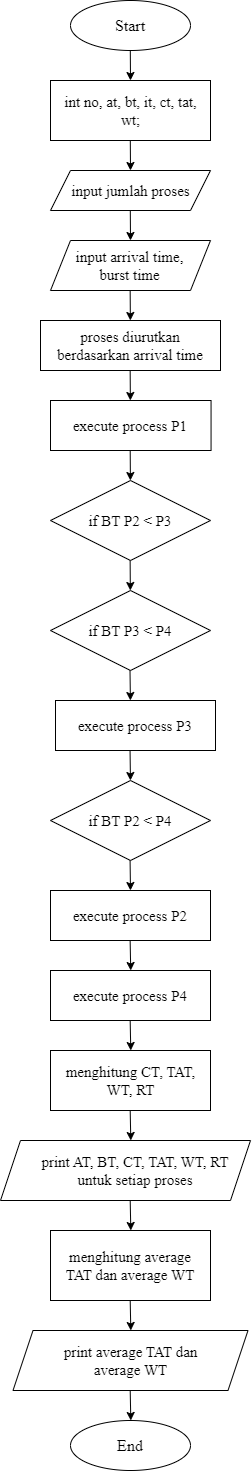

The diagram above was exported from draw.io. Its source (the exported page's mxGraphModel, read from the mxfile embedded in the PNG):
<mxGraphModel dx="2333" dy="1238" grid="1" gridSize="10" guides="1" tooltips="1" connect="1" arrows="1" fold="1" page="1" pageScale="1" pageWidth="1100" pageHeight="1700" background="#FFFFFF" math="0" shadow="0">
  <root>
    <mxCell id="0" />
    <mxCell id="1" parent="0" />
    <mxCell id="nETzhO03F75ztfV2wErN-2" value="" style="endArrow=classic;html=1;rounded=0;" parent="1" edge="1">
      <mxGeometry width="50" height="50" relative="1" as="geometry">
        <mxPoint x="279.8" y="90" as="sourcePoint" />
        <mxPoint x="280" y="120" as="targetPoint" />
      </mxGeometry>
    </mxCell>
    <mxCell id="nETzhO03F75ztfV2wErN-5" value="" style="endArrow=classic;html=1;rounded=0;" parent="1" edge="1">
      <mxGeometry width="50" height="50" relative="1" as="geometry">
        <mxPoint x="279.8" y="180" as="sourcePoint" />
        <mxPoint x="280" y="210" as="targetPoint" />
      </mxGeometry>
    </mxCell>
    <mxCell id="nETzhO03F75ztfV2wErN-6" value="" style="endArrow=classic;html=1;rounded=0;" parent="1" edge="1">
      <mxGeometry width="50" height="50" relative="1" as="geometry">
        <mxPoint x="279.79999999999995" y="250" as="sourcePoint" />
        <mxPoint x="280" y="280" as="targetPoint" />
      </mxGeometry>
    </mxCell>
    <mxCell id="nETzhO03F75ztfV2wErN-11" value="" style="endArrow=classic;html=1;rounded=0;" parent="1" edge="1">
      <mxGeometry width="50" height="50" relative="1" as="geometry">
        <mxPoint x="279.65999999999997" y="330" as="sourcePoint" />
        <mxPoint x="279.86" y="360" as="targetPoint" />
      </mxGeometry>
    </mxCell>
    <mxCell id="nETzhO03F75ztfV2wErN-12" value="" style="endArrow=classic;html=1;rounded=0;" parent="1" edge="1">
      <mxGeometry width="50" height="50" relative="1" as="geometry">
        <mxPoint x="279.65999999999997" y="410" as="sourcePoint" />
        <mxPoint x="279.86" y="440" as="targetPoint" />
      </mxGeometry>
    </mxCell>
    <mxCell id="nETzhO03F75ztfV2wErN-20" value="" style="endArrow=classic;html=1;rounded=0;" parent="1" edge="1">
      <mxGeometry width="50" height="50" relative="1" as="geometry">
        <mxPoint x="279.62999999999994" y="600" as="sourcePoint" />
        <mxPoint x="279.83" y="630" as="targetPoint" />
      </mxGeometry>
    </mxCell>
    <mxCell id="nETzhO03F75ztfV2wErN-33" value="" style="endArrow=classic;html=1;rounded=0;" parent="1" edge="1">
      <mxGeometry width="50" height="50" relative="1" as="geometry">
        <mxPoint x="279.5" y="710" as="sourcePoint" />
        <mxPoint x="279.9" y="740" as="targetPoint" />
      </mxGeometry>
    </mxCell>
    <mxCell id="gPiJMOuE83U6zO0GUfHq-8" value="" style="group" vertex="1" connectable="0" parent="1">
      <mxGeometry x="200" y="1090" width="160" height="60" as="geometry" />
    </mxCell>
    <mxCell id="nETzhO03F75ztfV2wErN-22" value="" style="rounded=0;whiteSpace=wrap;html=1;" parent="gPiJMOuE83U6zO0GUfHq-8" vertex="1">
      <mxGeometry width="160" height="60" as="geometry" />
    </mxCell>
    <mxCell id="nETzhO03F75ztfV2wErN-44" value="menghitung CT, TAT, WT, RT" style="text;html=1;align=center;verticalAlign=middle;whiteSpace=wrap;rounded=0;fontSize=15;fontFamily=Times New Roman;" parent="gPiJMOuE83U6zO0GUfHq-8" vertex="1">
      <mxGeometry x="12.5" y="15" width="135" height="30" as="geometry" />
    </mxCell>
    <mxCell id="gPiJMOuE83U6zO0GUfHq-9" value="" style="group" vertex="1" connectable="0" parent="1">
      <mxGeometry x="150" y="1180" width="250" height="60" as="geometry" />
    </mxCell>
    <mxCell id="nETzhO03F75ztfV2wErN-24" value="" style="shape=parallelogram;perimeter=parallelogramPerimeter;whiteSpace=wrap;html=1;fixedSize=1;" parent="gPiJMOuE83U6zO0GUfHq-9" vertex="1">
      <mxGeometry width="250" height="60" as="geometry" />
    </mxCell>
    <mxCell id="nETzhO03F75ztfV2wErN-45" value="print AT, BT, CT, TAT, WT, RT untuk setiap proses" style="text;html=1;align=center;verticalAlign=middle;whiteSpace=wrap;rounded=0;fontSize=15;fontFamily=Times New Roman;" parent="gPiJMOuE83U6zO0GUfHq-9" vertex="1">
      <mxGeometry x="40" y="15" width="190" height="30" as="geometry" />
    </mxCell>
    <mxCell id="gPiJMOuE83U6zO0GUfHq-10" value="" style="group" vertex="1" connectable="0" parent="1">
      <mxGeometry x="200" y="1270" width="160" height="70" as="geometry" />
    </mxCell>
    <mxCell id="nETzhO03F75ztfV2wErN-47" value="" style="rounded=0;whiteSpace=wrap;html=1;" parent="gPiJMOuE83U6zO0GUfHq-10" vertex="1">
      <mxGeometry width="160" height="70" as="geometry" />
    </mxCell>
    <mxCell id="nETzhO03F75ztfV2wErN-48" value="menghitung average TAT dan average WT" style="text;html=1;align=center;verticalAlign=middle;whiteSpace=wrap;rounded=0;fontSize=15;fontFamily=Times New Roman;" parent="gPiJMOuE83U6zO0GUfHq-10" vertex="1">
      <mxGeometry x="11.25" y="15" width="137.5" height="40" as="geometry" />
    </mxCell>
    <mxCell id="gPiJMOuE83U6zO0GUfHq-11" value="" style="group" vertex="1" connectable="0" parent="1">
      <mxGeometry x="162.5" y="1370" width="235" height="60" as="geometry" />
    </mxCell>
    <mxCell id="nETzhO03F75ztfV2wErN-27" value="" style="shape=parallelogram;perimeter=parallelogramPerimeter;whiteSpace=wrap;html=1;fixedSize=1;" parent="gPiJMOuE83U6zO0GUfHq-11" vertex="1">
      <mxGeometry width="235" height="60" as="geometry" />
    </mxCell>
    <mxCell id="nETzhO03F75ztfV2wErN-49" value="print average TAT dan average WT" style="text;html=1;align=center;verticalAlign=middle;whiteSpace=wrap;rounded=0;fontSize=15;fontFamily=Times New Roman;" parent="gPiJMOuE83U6zO0GUfHq-11" vertex="1">
      <mxGeometry x="31.25" y="10" width="172.5" height="40" as="geometry" />
    </mxCell>
    <mxCell id="gPiJMOuE83U6zO0GUfHq-12" value="" style="group" vertex="1" connectable="0" parent="1">
      <mxGeometry x="220" y="1460" width="120" height="50" as="geometry" />
    </mxCell>
    <mxCell id="nETzhO03F75ztfV2wErN-35" value="" style="ellipse;whiteSpace=wrap;html=1;" parent="gPiJMOuE83U6zO0GUfHq-12" vertex="1">
      <mxGeometry width="120" height="50" as="geometry" />
    </mxCell>
    <mxCell id="nETzhO03F75ztfV2wErN-50" value="End" style="text;html=1;align=center;verticalAlign=middle;whiteSpace=wrap;rounded=0;fontSize=16;fontFamily=Times New Roman;" parent="gPiJMOuE83U6zO0GUfHq-12" vertex="1">
      <mxGeometry x="15" y="10" width="90" height="30" as="geometry" />
    </mxCell>
    <mxCell id="gPiJMOuE83U6zO0GUfHq-20" value="" style="endArrow=classic;html=1;rounded=0;" edge="1" parent="1">
      <mxGeometry width="50" height="50" relative="1" as="geometry">
        <mxPoint x="279.55" y="790" as="sourcePoint" />
        <mxPoint x="279.95" y="820" as="targetPoint" />
      </mxGeometry>
    </mxCell>
    <mxCell id="gPiJMOuE83U6zO0GUfHq-24" value="" style="endArrow=classic;html=1;rounded=0;" edge="1" parent="1">
      <mxGeometry width="50" height="50" relative="1" as="geometry">
        <mxPoint x="279.58000000000004" y="900" as="sourcePoint" />
        <mxPoint x="279.98" y="930" as="targetPoint" />
      </mxGeometry>
    </mxCell>
    <mxCell id="gPiJMOuE83U6zO0GUfHq-31" value="" style="group" vertex="1" connectable="0" parent="1">
      <mxGeometry x="220" y="40" width="120" height="50" as="geometry" />
    </mxCell>
    <mxCell id="nETzhO03F75ztfV2wErN-1" value="" style="ellipse;whiteSpace=wrap;html=1;" parent="gPiJMOuE83U6zO0GUfHq-31" vertex="1">
      <mxGeometry width="120" height="50" as="geometry" />
    </mxCell>
    <mxCell id="nETzhO03F75ztfV2wErN-36" value="Start" style="text;html=1;align=center;verticalAlign=middle;whiteSpace=wrap;rounded=0;fontSize=16;fontFamily=Times New Roman;" parent="gPiJMOuE83U6zO0GUfHq-31" vertex="1">
      <mxGeometry x="15" y="10" width="90" height="30" as="geometry" />
    </mxCell>
    <mxCell id="gPiJMOuE83U6zO0GUfHq-32" value="" style="group" vertex="1" connectable="0" parent="1">
      <mxGeometry x="200" y="120" width="160" height="60" as="geometry" />
    </mxCell>
    <mxCell id="nETzhO03F75ztfV2wErN-3" value="" style="rounded=0;whiteSpace=wrap;html=1;" parent="gPiJMOuE83U6zO0GUfHq-32" vertex="1">
      <mxGeometry width="160" height="60" as="geometry" />
    </mxCell>
    <mxCell id="nETzhO03F75ztfV2wErN-37" value="int no, at, bt, it, ct, tat, wt;" style="text;html=1;align=center;verticalAlign=middle;whiteSpace=wrap;rounded=0;fontSize=15;fontFamily=Times New Roman;" parent="gPiJMOuE83U6zO0GUfHq-32" vertex="1">
      <mxGeometry x="7.5" y="15" width="145" height="30" as="geometry" />
    </mxCell>
    <mxCell id="gPiJMOuE83U6zO0GUfHq-33" value="" style="group" vertex="1" connectable="0" parent="1">
      <mxGeometry x="200" y="210" width="160" height="40" as="geometry" />
    </mxCell>
    <mxCell id="nETzhO03F75ztfV2wErN-4" value="" style="shape=parallelogram;perimeter=parallelogramPerimeter;whiteSpace=wrap;html=1;fixedSize=1;" parent="gPiJMOuE83U6zO0GUfHq-33" vertex="1">
      <mxGeometry width="160" height="40" as="geometry" />
    </mxCell>
    <mxCell id="nETzhO03F75ztfV2wErN-38" value="input jumlah proses" style="text;html=1;align=center;verticalAlign=middle;whiteSpace=wrap;rounded=0;fontSize=15;fontFamily=Times New Roman;" parent="gPiJMOuE83U6zO0GUfHq-33" vertex="1">
      <mxGeometry x="17.5" y="10" width="125" height="20" as="geometry" />
    </mxCell>
    <mxCell id="gPiJMOuE83U6zO0GUfHq-35" value="" style="group" vertex="1" connectable="0" parent="1">
      <mxGeometry x="200" y="280" width="160" height="50" as="geometry" />
    </mxCell>
    <mxCell id="nETzhO03F75ztfV2wErN-7" value="" style="shape=parallelogram;perimeter=parallelogramPerimeter;whiteSpace=wrap;html=1;fixedSize=1;" parent="gPiJMOuE83U6zO0GUfHq-35" vertex="1">
      <mxGeometry width="160" height="50" as="geometry" />
    </mxCell>
    <mxCell id="nETzhO03F75ztfV2wErN-39" value="input arrival time, burst time" style="text;html=1;align=center;verticalAlign=middle;whiteSpace=wrap;rounded=0;fontSize=15;fontFamily=Times New Roman;" parent="gPiJMOuE83U6zO0GUfHq-35" vertex="1">
      <mxGeometry x="24.444444444444443" y="12.5" width="111.11111111111111" height="25" as="geometry" />
    </mxCell>
    <mxCell id="gPiJMOuE83U6zO0GUfHq-37" value="" style="group" vertex="1" connectable="0" parent="1">
      <mxGeometry x="190" y="360" width="180" height="50" as="geometry" />
    </mxCell>
    <mxCell id="nETzhO03F75ztfV2wErN-8" value="" style="rounded=0;whiteSpace=wrap;html=1;" parent="gPiJMOuE83U6zO0GUfHq-37" vertex="1">
      <mxGeometry width="180" height="50" as="geometry" />
    </mxCell>
    <mxCell id="nETzhO03F75ztfV2wErN-40" value="proses diurutkan berdasarkan arrival time" style="text;html=1;align=center;verticalAlign=middle;whiteSpace=wrap;rounded=0;fontSize=15;fontFamily=Times New Roman;" parent="gPiJMOuE83U6zO0GUfHq-37" vertex="1">
      <mxGeometry x="14.850000000000001" y="12.5" width="150.31" height="25" as="geometry" />
    </mxCell>
    <mxCell id="nETzhO03F75ztfV2wErN-15" value="" style="endArrow=classic;html=1;rounded=0;" parent="1" edge="1">
      <mxGeometry width="50" height="50" relative="1" as="geometry">
        <mxPoint x="279.69999999999993" y="490" as="sourcePoint" />
        <mxPoint x="279.9" y="520" as="targetPoint" />
      </mxGeometry>
    </mxCell>
    <mxCell id="gPiJMOuE83U6zO0GUfHq-26" value="" style="endArrow=classic;html=1;rounded=0;" edge="1" parent="1">
      <mxGeometry width="50" height="50" relative="1" as="geometry">
        <mxPoint x="279.63999999999993" y="980" as="sourcePoint" />
        <mxPoint x="280.2300000000001" y="1010" as="targetPoint" />
      </mxGeometry>
    </mxCell>
    <mxCell id="gPiJMOuE83U6zO0GUfHq-124" value="" style="group" vertex="1" connectable="0" parent="1">
      <mxGeometry x="200" y="440" width="170" height="50" as="geometry" />
    </mxCell>
    <mxCell id="gPiJMOuE83U6zO0GUfHq-125" value="" style="rounded=0;whiteSpace=wrap;html=1;" vertex="1" parent="gPiJMOuE83U6zO0GUfHq-124">
      <mxGeometry width="160.55555555555554" height="50" as="geometry" />
    </mxCell>
    <mxCell id="gPiJMOuE83U6zO0GUfHq-126" value="execute process P1" style="text;html=1;align=center;verticalAlign=middle;whiteSpace=wrap;rounded=0;fontSize=15;fontFamily=Times New Roman;" vertex="1" parent="gPiJMOuE83U6zO0GUfHq-124">
      <mxGeometry x="9.295" y="12.5" width="141.95944444444444" height="25" as="geometry" />
    </mxCell>
    <mxCell id="gPiJMOuE83U6zO0GUfHq-127" value="" style="group" vertex="1" connectable="0" parent="1">
      <mxGeometry x="200" y="930" width="160" height="50" as="geometry" />
    </mxCell>
    <mxCell id="gPiJMOuE83U6zO0GUfHq-128" value="" style="rounded=0;whiteSpace=wrap;html=1;" vertex="1" parent="gPiJMOuE83U6zO0GUfHq-127">
      <mxGeometry width="160" height="50" as="geometry" />
    </mxCell>
    <mxCell id="gPiJMOuE83U6zO0GUfHq-129" value="execute process P2" style="text;html=1;align=center;verticalAlign=middle;whiteSpace=wrap;rounded=0;fontSize=15;fontFamily=Times New Roman;" vertex="1" parent="gPiJMOuE83U6zO0GUfHq-127">
      <mxGeometry x="13.2" y="12.5" width="133.60888888888888" height="25" as="geometry" />
    </mxCell>
    <mxCell id="gPiJMOuE83U6zO0GUfHq-130" value="" style="group" vertex="1" connectable="0" parent="1">
      <mxGeometry x="195" y="740" width="170" height="50" as="geometry" />
    </mxCell>
    <mxCell id="gPiJMOuE83U6zO0GUfHq-131" value="" style="rounded=0;whiteSpace=wrap;html=1;" vertex="1" parent="gPiJMOuE83U6zO0GUfHq-130">
      <mxGeometry x="10" width="160" height="50" as="geometry" />
    </mxCell>
    <mxCell id="gPiJMOuE83U6zO0GUfHq-132" value="execute process P3" style="text;html=1;align=center;verticalAlign=middle;whiteSpace=wrap;rounded=0;fontSize=15;fontFamily=Times New Roman;" vertex="1" parent="gPiJMOuE83U6zO0GUfHq-130">
      <mxGeometry x="19.025" y="12.5" width="141.95944444444444" height="25" as="geometry" />
    </mxCell>
    <mxCell id="gPiJMOuE83U6zO0GUfHq-137" value="" style="group" vertex="1" connectable="0" parent="1">
      <mxGeometry x="200" y="520" width="160" height="80" as="geometry" />
    </mxCell>
    <mxCell id="gPiJMOuE83U6zO0GUfHq-134" value="" style="rhombus;whiteSpace=wrap;html=1;" vertex="1" parent="gPiJMOuE83U6zO0GUfHq-137">
      <mxGeometry width="160" height="80" as="geometry" />
    </mxCell>
    <mxCell id="gPiJMOuE83U6zO0GUfHq-135" value="if BT P2 &amp;lt; P3" style="text;html=1;align=center;verticalAlign=middle;whiteSpace=wrap;rounded=0;fontSize=15;fontFamily=Times New Roman;" vertex="1" parent="gPiJMOuE83U6zO0GUfHq-137">
      <mxGeometry x="32.01000000000002" y="27" width="95.98" height="25" as="geometry" />
    </mxCell>
    <mxCell id="gPiJMOuE83U6zO0GUfHq-138" value="" style="group" vertex="1" connectable="0" parent="1">
      <mxGeometry x="200" y="630" width="160" height="80" as="geometry" />
    </mxCell>
    <mxCell id="gPiJMOuE83U6zO0GUfHq-139" value="" style="rhombus;whiteSpace=wrap;html=1;" vertex="1" parent="gPiJMOuE83U6zO0GUfHq-138">
      <mxGeometry width="160" height="80" as="geometry" />
    </mxCell>
    <mxCell id="gPiJMOuE83U6zO0GUfHq-140" value="if BT P3 &amp;lt; P4" style="text;html=1;align=center;verticalAlign=middle;whiteSpace=wrap;rounded=0;fontSize=15;fontFamily=Times New Roman;" vertex="1" parent="gPiJMOuE83U6zO0GUfHq-138">
      <mxGeometry x="32.01000000000002" y="27" width="95.98" height="25" as="geometry" />
    </mxCell>
    <mxCell id="gPiJMOuE83U6zO0GUfHq-142" value="" style="group" vertex="1" connectable="0" parent="1">
      <mxGeometry x="200" y="820" width="160" height="80" as="geometry" />
    </mxCell>
    <mxCell id="gPiJMOuE83U6zO0GUfHq-143" value="" style="rhombus;whiteSpace=wrap;html=1;" vertex="1" parent="gPiJMOuE83U6zO0GUfHq-142">
      <mxGeometry width="160" height="80" as="geometry" />
    </mxCell>
    <mxCell id="gPiJMOuE83U6zO0GUfHq-144" value="if BT P2 &amp;lt; P4" style="text;html=1;align=center;verticalAlign=middle;whiteSpace=wrap;rounded=0;fontSize=15;fontFamily=Times New Roman;" vertex="1" parent="gPiJMOuE83U6zO0GUfHq-142">
      <mxGeometry x="32.01000000000002" y="27" width="95.98" height="25" as="geometry" />
    </mxCell>
    <mxCell id="gPiJMOuE83U6zO0GUfHq-148" value="" style="group" vertex="1" connectable="0" parent="1">
      <mxGeometry x="200" y="1010" width="160" height="50" as="geometry" />
    </mxCell>
    <mxCell id="gPiJMOuE83U6zO0GUfHq-149" value="" style="rounded=0;whiteSpace=wrap;html=1;" vertex="1" parent="gPiJMOuE83U6zO0GUfHq-148">
      <mxGeometry width="160" height="50" as="geometry" />
    </mxCell>
    <mxCell id="gPiJMOuE83U6zO0GUfHq-150" value="execute process P4" style="text;html=1;align=center;verticalAlign=middle;whiteSpace=wrap;rounded=0;fontSize=15;fontFamily=Times New Roman;" vertex="1" parent="gPiJMOuE83U6zO0GUfHq-148">
      <mxGeometry x="13.2" y="12.5" width="133.60888888888888" height="25" as="geometry" />
    </mxCell>
    <mxCell id="gPiJMOuE83U6zO0GUfHq-151" value="" style="endArrow=classic;html=1;rounded=0;" edge="1" parent="1">
      <mxGeometry width="50" height="50" relative="1" as="geometry">
        <mxPoint x="279.67999999999995" y="1060" as="sourcePoint" />
        <mxPoint x="280.2700000000001" y="1090" as="targetPoint" />
      </mxGeometry>
    </mxCell>
    <mxCell id="gPiJMOuE83U6zO0GUfHq-153" value="" style="endArrow=classic;html=1;rounded=0;" edge="1" parent="1">
      <mxGeometry width="50" height="50" relative="1" as="geometry">
        <mxPoint x="279.69999999999993" y="1150" as="sourcePoint" />
        <mxPoint x="280.2900000000001" y="1180" as="targetPoint" />
      </mxGeometry>
    </mxCell>
    <mxCell id="gPiJMOuE83U6zO0GUfHq-154" value="" style="endArrow=classic;html=1;rounded=0;" edge="1" parent="1">
      <mxGeometry width="50" height="50" relative="1" as="geometry">
        <mxPoint x="279.7099999999999" y="1240" as="sourcePoint" />
        <mxPoint x="280.30000000000007" y="1270" as="targetPoint" />
      </mxGeometry>
    </mxCell>
    <mxCell id="gPiJMOuE83U6zO0GUfHq-156" value="" style="endArrow=classic;html=1;rounded=0;" edge="1" parent="1">
      <mxGeometry width="50" height="50" relative="1" as="geometry">
        <mxPoint x="279.7099999999999" y="1340" as="sourcePoint" />
        <mxPoint x="280.30000000000007" y="1370" as="targetPoint" />
      </mxGeometry>
    </mxCell>
    <mxCell id="gPiJMOuE83U6zO0GUfHq-157" value="" style="endArrow=classic;html=1;rounded=0;" edge="1" parent="1">
      <mxGeometry width="50" height="50" relative="1" as="geometry">
        <mxPoint x="279.7099999999999" y="1430" as="sourcePoint" />
        <mxPoint x="280.30000000000007" y="1460" as="targetPoint" />
      </mxGeometry>
    </mxCell>
  </root>
</mxGraphModel>